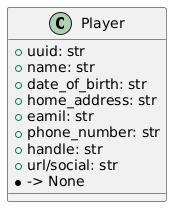

The diagram above was rendered by PlantUML. Its source (embedded in the PNG):
@startuml
class Player{
 + uuid: str
 + name: str
 + date_of_birth: str
 + home_address: str
 + eamil: str
 + phone_number: str
 + handle: str
 + url/social: str
 * -> None
}
@enduml